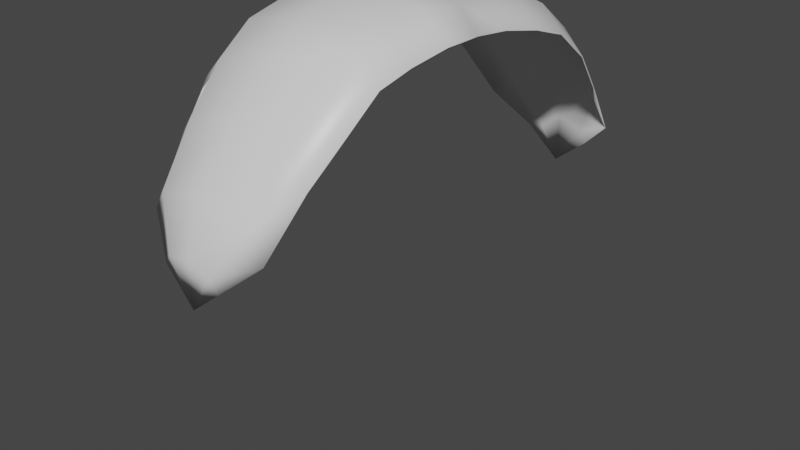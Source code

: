 # Source: GliderParachute.blend  (saved by Blender 2.82.7; exported with 4.5.12 LTS)
import bpy
from mathutils import Matrix  # noqa: F401  (used for matrix-valued properties, if any)

bpy.ops.wm.read_factory_settings(use_empty=True)
scene = bpy.context.scene
scene.name = 'Scene'

# ---- collections
col_collection = bpy.data.collections.new('Collection'); scene.collection.children.link(col_collection)

# ---- materials (node trees are filled in below, after node groups)
mat_material = bpy.data.materials.new('Material')
mat_material.alpha_threshold = 0.0
mat_material.use_transparent_shadow = False
mat_material.line_color = (0.0, 0.0, 0.0, 1.0)

# ---- material node trees
mat_material.use_nodes = True; mat_material.node_tree.nodes.clear()
_N = mat_material.node_tree.nodes; _L = mat_material.node_tree.links
n0 = _N.new('ShaderNodeOutputMaterial'); n0.name = 'Material Output'; n0.location = (300, 300)
n1 = _N.new('ShaderNodeBsdfPrincipled'); n1.name = 'Principled BSDF'; n1.location = (10, 300)
n1.distribution = 'GGX'
n1.subsurface_method = 'BURLEY'
n1.inputs[2].default_value = 0.4
n1.inputs[3].default_value = 1.45
n1.inputs[27].default_value = (0.0, 0.0, 0.0, 1.0)
n1.inputs[28].default_value = 1.0
_L.new(n1.outputs[0], n0.inputs[0])
n0.is_active_output = True

# ---- world
world_world = bpy.data.worlds.new('World'); scene.world = world_world
world_world.use_nodes = True; world_world.node_tree.nodes.clear()
_N = world_world.node_tree.nodes; _L = world_world.node_tree.links
n0 = _N.new('ShaderNodeOutputWorld'); n0.name = 'World Output'; n0.location = (300, 300)
n1 = _N.new('ShaderNodeBackground'); n1.name = 'Background'; n1.location = (10, 300)
n1.inputs[0].default_value = (0.05088, 0.05088, 0.05088, 1.0)
_L.new(n1.outputs[0], n0.inputs[0])
n0.is_active_output = True
world_world.color = (0.05088, 0.05088, 0.05088)
world_world.use_sun_shadow = False
world_world.sun_shadow_jitter_overblur = 0.0

# ---- cameras
cam_camera = bpy.data.cameras.new('Camera')
cam_camera.clip_end = 100.0
cam_camera.ortho_scale = 7.314

# ---- meshes
me_cube = bpy.data.meshes.new('Cube')
me_cube.from_pydata([(0.8, -4.267, 59.98), (0.8, -4.257, 60.16), (0.0, -4.468, -6.518), (-0.8, -4.267, 59.98), (-0.8, -4.257, 60.16), (1.0, -3.49, 160.0), (-1.0, -3.49, 160.0), (1.0, -3.5, 161.0), (-1.0, -3.5, 161.0), (1.0, -2.787, 200.5), (-1.0, -2.787, 200.5), (1.0, -2.789, 201.9), (-1.0, -2.789, 201.9), (1.0, -1.99, 211.1), (-1.0, -1.99, 211.1), (1.0, -1.99, 212.5), (-1.0, -1.99, 212.5), (-0.9, -3.862, 117.9), (-0.9, -3.851, 117.6), (0.9, -3.851, 117.6), (0.9, -3.862, 117.9), (1.0, -3.151, 190.8), (-1.0, -3.151, 190.8), (1.0, -3.144, 189.6), (-1.0, -3.144, 189.6), (-1.0, -2.357, 210.3), (-1.0, -2.355, 208.9), (1.0, -2.355, 208.9), (1.0, -2.357, 210.3), (0.0, -4.327, 99.55), (0.0, -4.337, 99.38), (0.0, -3.49, 200.0), (0.0, -3.5, 201.0), (0.0, -2.787, 240.5), (0.0, -2.789, 241.9), (-3.261e-07, -1.99, 251.1), (-3.265e-07, -1.99, 252.5), (0.0, -3.931, 157.3), (0.0, -3.92, 157.0), (0.0, -3.144, 229.6), (0.0, -3.151, 230.8), (0.0, -2.357, 250.3), (0.0, -2.355, 248.9), (0.6, -4.309, 83.76), (0.75, -3.5, 185.1), (0.75, -2.789, 226.1), (0.75, -1.99, 236.7), (0.675, -3.893, 141.4), (0.75, -3.144, 213.7), (0.75, -2.355, 233.1), (0.6, -4.299, 83.94), (0.75, -3.49, 184.1), (0.75, -2.787, 224.7), (0.75, -1.99, 235.3), (0.675, -3.903, 141.7), (0.75, -3.151, 214.9), (0.75, -2.357, 234.5), (-0.6, -4.299, 83.94), (-0.75, -3.49, 184.1), (-0.75, -2.787, 224.7), (-0.75, -1.99, 235.3), (-0.675, -3.903, 141.7), (-0.75, -3.151, 214.9), (-0.75, -2.357, 234.5), (-0.6, -4.309, 83.76), (-0.75, -3.5, 185.1), (-0.75, -2.789, 226.1), (-0.75, -1.99, 236.7), (-0.675, -3.893, 141.4), (-0.75, -3.144, 213.7), (-0.75, -2.355, 233.1), (0.0, -4.494, 44.81), (0.3, -4.48, 37.0), (-0.4, -4.459, 25.11), (-0.3, -4.48, 37.0), (-0.4, -4.455, 25.2), (0.4, -4.459, 25.11), (0.3, -4.476, 37.09), (0.4, -4.455, 25.2), (-0.3, -4.476, 37.09), (0.0, -4.489, 44.9), (-0.8, 0.2871, 59.98), (-0.8, 0.2773, 60.16), (-1.568e-06, 0.4882, -6.518), (0.8, 0.2871, 59.98), (0.8, 0.2773, 60.16), (-1.0, -0.49, 160.0), (1.0, -0.49, 160.0), (-1.0, -0.48, 161.0), (1.0, -0.48, 161.0), (-1.0, -1.193, 200.5), (1.0, -1.193, 200.5), (-1.0, -1.191, 201.9), (1.0, -1.191, 201.9), (0.9, -0.1185, 117.9), (0.9, -0.1292, 117.6), (-0.9, -0.1292, 117.6), (-0.9, -0.1185, 117.9), (-1.0, -0.8294, 190.8), (1.0, -0.8294, 190.8), (-1.0, -0.8356, 189.6), (1.0, -0.8356, 189.6), (1.0, -1.623, 210.3), (1.0, -1.625, 208.9), (-1.0, -1.625, 208.9), (-1.0, -1.623, 210.3), (-1.463e-06, 0.3467, 99.55), (-1.466e-06, 0.3566, 99.38), (-1.137e-06, -0.49, 200.0), (-1.14e-06, -0.48, 201.0), (-9.08e-07, -1.193, 240.5), (-9.089e-07, -1.191, 241.9), (-1.303e-06, -0.04901, 157.3), (-1.3e-06, -0.05973, 157.0), (-1.011e-06, -0.8356, 229.6), (-1.013e-06, -0.8294, 230.8), (-7.681e-07, -1.623, 250.3), (-7.673e-07, -1.625, 248.9), (-0.6, 0.329, 83.76), (-0.75, -0.48, 185.1), (-0.75, -1.191, 226.1), (-0.675, -0.08726, 141.4), (-0.75, -0.8356, 213.7), (-0.75, -1.625, 233.1), (-0.6, 0.3192, 83.94), (-0.75, -0.49, 184.1), (-0.75, -1.193, 224.7), (-0.675, -0.07654, 141.7), (-0.75, -0.8294, 214.9), (-0.75, -1.623, 234.5), (0.6, 0.3192, 83.94), (0.75, -0.49, 184.1), (0.75, -1.193, 224.7), (0.675, -0.07654, 141.7), (0.75, -0.8294, 214.9), (0.75, -1.623, 234.5), (0.6, 0.329, 83.76), (0.75, -0.48, 185.1), (0.75, -1.191, 226.1), (0.675, -0.08726, 141.4), (0.75, -0.8356, 213.7), (0.75, -1.625, 233.1), (-1.548e-06, 0.5142, 44.81), (-0.3, 0.5004, 37.0), (0.4, 0.4795, 25.11), (0.3, 0.5004, 37.0), (0.4, 0.4746, 25.2), (-0.4, 0.4795, 25.11), (-0.3, 0.4955, 37.09), (-0.4, 0.4746, 25.2), (0.3, 0.4955, 37.09), (-1.546e-06, 0.5093, 44.9)], [], [(0, 43, 72, 76), (2, 73, 75), (4, 57, 79, 75), (1, 0, 76, 2, 78), (18, 17, 8, 6), (55, 21, 11, 45), (68, 18, 6, 58), (54, 20, 7, 44), (20, 19, 5, 7), (26, 25, 16, 14), (21, 23, 9, 11), (24, 22, 12, 10), (69, 24, 10, 59), (53, 46, 15, 13), (70, 26, 14, 60), (56, 28, 15, 46), (28, 27, 13, 15), (0, 1, 19, 20), (43, 0, 20, 54), (57, 4, 18, 68), (4, 3, 17, 18), (58, 6, 24, 69), (6, 8, 22, 24), (7, 5, 23, 21), (44, 7, 21, 55), (11, 9, 27, 28), (45, 11, 28, 56), (59, 10, 26, 70), (10, 12, 25, 26), (52, 33, 42, 49), (66, 34, 41, 63), (65, 32, 40, 62), (51, 31, 39, 48), (50, 29, 38, 47), (64, 30, 37, 61), (63, 41, 36, 67), (49, 42, 35, 53), (60, 67, 36, 35), (48, 39, 33, 52), (61, 37, 32, 65), (47, 38, 31, 51), (62, 40, 34, 66), (19, 47, 51, 5), (2, 71, 74), (2, 80, 77), (23, 48, 52, 9), (27, 49, 53, 13), (1, 50, 47, 19), (5, 51, 48, 23), (9, 52, 49, 27), (34, 45, 56, 41), (32, 44, 55, 40), (30, 43, 54, 37), (41, 56, 46, 36), (35, 36, 46, 53), (37, 54, 44, 32), (40, 55, 45, 34), (22, 62, 66, 12), (17, 61, 65, 8), (14, 16, 67, 60), (25, 63, 67, 16), (3, 64, 61, 17), (8, 65, 62, 22), (12, 66, 63, 25), (33, 59, 70, 42), (31, 58, 69, 39), (29, 57, 68, 38), (42, 70, 60, 35), (39, 69, 59, 33), (38, 68, 58, 31), (64, 3, 73, 74), (2, 72, 71), (50, 1, 78, 77), (2, 79, 80), (75, 73, 3, 4), (74, 73, 2), (74, 71, 30, 64), (71, 72, 43, 30), (76, 72, 2), (77, 78, 2), (80, 79, 57, 29), (75, 79, 2), (77, 80, 29, 50), (81, 118, 143, 147), (83, 144, 146), (85, 130, 150, 146), (82, 81, 147, 83, 149), (95, 94, 89, 87), (128, 98, 92, 120), (139, 95, 87, 131), (127, 97, 88, 119), (97, 96, 86, 88), (103, 102, 15, 13), (98, 100, 90, 92), (101, 99, 93, 91), (140, 101, 91, 132), (141, 103, 13, 53), (129, 105, 16, 67), (105, 104, 14, 16), (81, 82, 96, 97), (118, 81, 97, 127), (130, 85, 95, 139), (85, 84, 94, 95), (131, 87, 101, 140), (87, 89, 99, 101), (88, 86, 100, 98), (119, 88, 98, 128), (92, 90, 104, 105), (120, 92, 105, 129), (132, 91, 103, 141), (91, 93, 102, 103), (126, 110, 117, 123), (138, 111, 116, 135), (137, 109, 115, 134), (125, 108, 114, 122), (124, 106, 113, 121), (136, 107, 112, 133), (135, 116, 36, 46), (123, 117, 35, 60), (122, 114, 110, 126), (133, 112, 109, 137), (121, 113, 108, 125), (134, 115, 111, 138), (96, 121, 125, 86), (83, 142, 145), (83, 151, 148), (100, 122, 126, 90), (104, 123, 60, 14), (82, 124, 121, 96), (86, 125, 122, 100), (90, 126, 123, 104), (111, 120, 129, 116), (109, 119, 128, 115), (107, 118, 127, 112), (116, 129, 67, 36), (112, 127, 119, 109), (115, 128, 120, 111), (99, 134, 138, 93), (94, 133, 137, 89), (102, 135, 46, 15), (84, 136, 133, 94), (89, 137, 134, 99), (93, 138, 135, 102), (110, 132, 141, 117), (108, 131, 140, 114), (106, 130, 139, 113), (117, 141, 53, 35), (114, 140, 132, 110), (113, 139, 131, 108), (136, 84, 144, 145), (83, 143, 142), (124, 82, 149, 148), (83, 150, 151), (146, 144, 84, 85), (145, 144, 83), (145, 142, 107, 136), (142, 143, 118, 107), (147, 143, 83), (148, 149, 83), (151, 150, 130, 106), (146, 150, 83), (148, 151, 106, 124)])
me_cube.polygons.foreach_set('use_smooth', [True] * 162)
_uv = me_cube.uv_layers.new(name='UVMap')
_uv.uv.foreach_set('vector', [0.625, 0.5, 0.6875, 0.5, 0.6562, 0.625, 0.625, 0.625, 0.625, 0.0, 0.625, 0.125, 0.5, 0.125, 0.125, 0.5, 0.1875, 0.5, 0.1562, 0.625, 0.125, 0.625, 0.375, 0.5, 0.625, 0.5, 0.5, 0.625, 0.375, 0.75, 0.375, 0.625, 0.375, 0.25, 0.625, 0.25, 0.625, 0.25, 0.375, 0.25, 0.6875, 0.5, 0.625, 0.5, 0.625, 0.5, 0.6875, 0.5, 0.1875, 0.5, 0.125, 0.5, 0.125, 0.5, 0.1875, 0.5, 0.6875, 0.5, 0.625, 0.5, 0.625, 0.5, 0.6875, 0.5, 0.625, 0.5, 0.375, 0.5, 0.375, 0.5, 0.625, 0.5, 0.375, 0.25, 0.625, 0.25, 0.625, 0.25, 0.375, 0.25, 0.625, 0.5, 0.375, 0.5, 0.375, 0.5, 0.625, 0.5, 0.375, 0.25, 0.625, 0.25, 0.625, 0.25, 0.375, 0.25, 0.1875, 0.5, 0.125, 0.5, 0.125, 0.5, 0.1875, 0.5, 0.375, 0.4375, 0.625, 0.4375, 0.625, 0.5, 0.375, 0.5, 0.1875, 0.5, 0.125, 0.5, 0.125, 0.5, 0.1875, 0.5, 0.6875, 0.5, 0.625, 0.5, 0.625, 0.5, 0.6875, 0.5, 0.625, 0.5, 0.375, 0.5, 0.375, 0.5, 0.625, 0.5, 0.625, 0.5, 0.375, 0.5, 0.375, 0.5, 0.625, 0.5, 0.6875, 0.5, 0.625, 0.5, 0.625, 0.5, 0.6875, 0.5, 0.1875, 0.5, 0.125, 0.5, 0.125, 0.5, 0.1875, 0.5, 0.375, 0.25, 0.625, 0.25, 0.625, 0.25, 0.375, 0.25, 0.1875, 0.5, 0.125, 0.5, 0.125, 0.5, 0.1875, 0.5, 0.375, 0.25, 0.625, 0.25, 0.625, 0.25, 0.375, 0.25, 0.625, 0.5, 0.375, 0.5, 0.375, 0.5, 0.625, 0.5, 0.6875, 0.5, 0.625, 0.5, 0.625, 0.5, 0.6875, 0.5, 0.625, 0.5, 0.375, 0.5, 0.375, 0.5, 0.625, 0.5, 0.6875, 0.5, 0.625, 0.5, 0.625, 0.5, 0.6875, 0.5, 0.1875, 0.5, 0.125, 0.5, 0.125, 0.5, 0.1875, 0.5, 0.375, 0.25, 0.625, 0.25, 0.625, 0.25, 0.375, 0.25, 0.3125, 0.5, 0.25, 0.5, 0.25, 0.5, 0.3125, 0.5, 0.8125, 0.5, 0.75, 0.5, 0.75, 0.5, 0.8125, 0.5, 0.8125, 0.5, 0.75, 0.5, 0.75, 0.5, 0.8125, 0.5, 0.3125, 0.5, 0.25, 0.5, 0.25, 0.5, 0.3125, 0.5, 0.3125, 0.5, 0.25, 0.5, 0.25, 0.5, 0.3125, 0.5, 0.8125, 0.5, 0.75, 0.5, 0.75, 0.5, 0.8125, 0.5, 0.8125, 0.5, 0.75, 0.5, 0.75, 0.5, 0.8125, 0.5, 0.3125, 0.5, 0.25, 0.5, 0.25, 0.5, 0.3125, 0.5, 0.375, 0.3125, 0.625, 0.3125, 0.625, 0.375, 0.375, 0.375, 0.3125, 0.5, 0.25, 0.5, 0.25, 0.5, 0.3125, 0.5, 0.8125, 0.5, 0.75, 0.5, 0.75, 0.5, 0.8125, 0.5, 0.3125, 0.5, 0.25, 0.5, 0.25, 0.5, 0.3125, 0.5, 0.8125, 0.5, 0.75, 0.5, 0.75, 0.5, 0.8125, 0.5, 0.375, 0.5, 0.3125, 0.5, 0.3125, 0.5, 0.375, 0.5, 0.625, 0.75, 0.6875, 0.625, 0.7188, 0.625, 0.125, 0.75, 0.1875, 0.625, 0.2188, 0.625, 0.375, 0.5, 0.3125, 0.5, 0.3125, 0.5, 0.375, 0.5, 0.375, 0.5, 0.3125, 0.5, 0.3125, 0.5, 0.375, 0.5, 0.375, 0.5, 0.3125, 0.5, 0.3125, 0.5, 0.375, 0.5, 0.375, 0.5, 0.3125, 0.5, 0.3125, 0.5, 0.375, 0.5, 0.375, 0.5, 0.3125, 0.5, 0.3125, 0.5, 0.375, 0.5, 0.75, 0.5, 0.6875, 0.5, 0.6875, 0.5, 0.75, 0.5, 0.75, 0.5, 0.6875, 0.5, 0.6875, 0.5, 0.75, 0.5, 0.75, 0.5, 0.6875, 0.5, 0.6875, 0.5, 0.75, 0.5, 0.75, 0.5, 0.6875, 0.5, 0.6875, 0.5, 0.75, 0.5, 0.375, 0.375, 0.625, 0.375, 0.625, 0.4375, 0.375, 0.4375, 0.75, 0.5, 0.6875, 0.5, 0.6875, 0.5, 0.75, 0.5, 0.75, 0.5, 0.6875, 0.5, 0.6875, 0.5, 0.75, 0.5, 0.875, 0.5, 0.8125, 0.5, 0.8125, 0.5, 0.875, 0.5, 0.875, 0.5, 0.8125, 0.5, 0.8125, 0.5, 0.875, 0.5, 0.375, 0.25, 0.625, 0.25, 0.625, 0.3125, 0.375, 0.3125, 0.875, 0.5, 0.8125, 0.5, 0.8125, 0.5, 0.875, 0.5, 0.875, 0.5, 0.8125, 0.5, 0.8125, 0.5, 0.875, 0.5, 0.875, 0.5, 0.8125, 0.5, 0.8125, 0.5, 0.875, 0.5, 0.875, 0.5, 0.8125, 0.5, 0.8125, 0.5, 0.875, 0.5, 0.25, 0.5, 0.1875, 0.5, 0.1875, 0.5, 0.25, 0.5, 0.25, 0.5, 0.1875, 0.5, 0.1875, 0.5, 0.25, 0.5, 0.25, 0.5, 0.1875, 0.5, 0.1875, 0.5, 0.25, 0.5, 0.25, 0.5, 0.1875, 0.5, 0.1875, 0.5, 0.25, 0.5, 0.25, 0.5, 0.1875, 0.5, 0.1875, 0.5, 0.25, 0.5, 0.25, 0.5, 0.1875, 0.5, 0.1875, 0.5, 0.25, 0.5, 0.8125, 0.5, 0.875, 0.5, 0.75, 0.625, 0.7188, 0.625, 0.625, 0.75, 0.6562, 0.625, 0.6875, 0.625, 0.3125, 0.5, 0.375, 0.5, 0.25, 0.625, 0.2188, 0.625, 0.125, 0.75, 0.1562, 0.625, 0.1875, 0.625, 0.5, 0.125, 0.625, 0.125, 0.625, 0.25, 0.375, 0.25, 0.7188, 0.625, 0.75, 0.625, 0.625, 0.75, 0.7188, 0.625, 0.6875, 0.625, 0.75, 0.5, 0.8125, 0.5, 0.6875, 0.625, 0.6562, 0.625, 0.6875, 0.5, 0.75, 0.5, 0.625, 0.625, 0.6562, 0.625, 0.625, 0.75, 0.2188, 0.625, 0.25, 0.625, 0.125, 0.75, 0.1875, 0.625, 0.1562, 0.625, 0.1875, 0.5, 0.25, 0.5, 0.125, 0.625, 0.1562, 0.625, 0.125, 0.75, 0.2188, 0.625, 0.1875, 0.625, 0.25, 0.5, 0.3125, 0.5, 0.625, 0.5, 0.6875, 0.5, 0.6562, 0.625, 0.625, 0.625, 0.625, 0.0, 0.625, 0.125, 0.5, 0.125, 0.125, 0.5, 0.1875, 0.5, 0.1562, 0.625, 0.125, 0.625, 0.375, 0.5, 0.625, 0.5, 0.5, 0.625, 0.375, 0.75, 0.375, 0.625, 0.375, 0.25, 0.625, 0.25, 0.625, 0.25, 0.375, 0.25, 0.6875, 0.5, 0.625, 0.5, 0.625, 0.5, 0.6875, 0.5, 0.1875, 0.5, 0.125, 0.5, 0.125, 0.5, 0.1875, 0.5, 0.6875, 0.5, 0.625, 0.5, 0.625, 0.5, 0.6875, 0.5, 0.625, 0.5, 0.375, 0.5, 0.375, 0.5, 0.625, 0.5, 0.375, 0.25, 0.625, 0.25, 0.625, 0.25, 0.375, 0.25, 0.625, 0.5, 0.375, 0.5, 0.375, 0.5, 0.625, 0.5, 0.375, 0.25, 0.625, 0.25, 0.625, 0.25, 0.375, 0.25, 0.1875, 0.5, 0.125, 0.5, 0.125, 0.5, 0.1875, 0.5, 0.1875, 0.5, 0.125, 0.5, 0.125, 0.5, 0.1875, 0.5, 0.6875, 0.5, 0.625, 0.5, 0.625, 0.5, 0.6875, 0.5, 0.625, 0.5, 0.375, 0.5, 0.375, 0.5, 0.625, 0.5, 0.625, 0.5, 0.375, 0.5, 0.375, 0.5, 0.625, 0.5, 0.6875, 0.5, 0.625, 0.5, 0.625, 0.5, 0.6875, 0.5, 0.1875, 0.5, 0.125, 0.5, 0.125, 0.5, 0.1875, 0.5, 0.375, 0.25, 0.625, 0.25, 0.625, 0.25, 0.375, 0.25, 0.1875, 0.5, 0.125, 0.5, 0.125, 0.5, 0.1875, 0.5, 0.375, 0.25, 0.625, 0.25, 0.625, 0.25, 0.375, 0.25, 0.625, 0.5, 0.375, 0.5, 0.375, 0.5, 0.625, 0.5, 0.6875, 0.5, 0.625, 0.5, 0.625, 0.5, 0.6875, 0.5, 0.625, 0.5, 0.375, 0.5, 0.375, 0.5, 0.625, 0.5, 0.6875, 0.5, 0.625, 0.5, 0.625, 0.5, 0.6875, 0.5, 0.1875, 0.5, 0.125, 0.5, 0.125, 0.5, 0.1875, 0.5, 0.375, 0.25, 0.625, 0.25, 0.625, 0.25, 0.375, 0.25, 0.3125, 0.5, 0.25, 0.5, 0.25, 0.5, 0.3125, 0.5, 0.8125, 0.5, 0.75, 0.5, 0.75, 0.5, 0.8125, 0.5, 0.8125, 0.5, 0.75, 0.5, 0.75, 0.5, 0.8125, 0.5, 0.3125, 0.5, 0.25, 0.5, 0.25, 0.5, 0.3125, 0.5, 0.3125, 0.5, 0.25, 0.5, 0.25, 0.5, 0.3125, 0.5, 0.8125, 0.5, 0.75, 0.5, 0.75, 0.5, 0.8125, 0.5, 0.8125, 0.5, 0.75, 0.5, 0.75, 0.5, 0.8125, 0.5, 0.3125, 0.5, 0.25, 0.5, 0.25, 0.5, 0.3125, 0.5, 0.3125, 0.5, 0.25, 0.5, 0.25, 0.5, 0.3125, 0.5, 0.8125, 0.5, 0.75, 0.5, 0.75, 0.5, 0.8125, 0.5, 0.3125, 0.5, 0.25, 0.5, 0.25, 0.5, 0.3125, 0.5, 0.8125, 0.5, 0.75, 0.5, 0.75, 0.5, 0.8125, 0.5, 0.375, 0.5, 0.3125, 0.5, 0.3125, 0.5, 0.375, 0.5, 0.625, 0.75, 0.6875, 0.625, 0.7188, 0.625, 0.125, 0.75, 0.1875, 0.625, 0.2188, 0.625, 0.375, 0.5, 0.3125, 0.5, 0.3125, 0.5, 0.375, 0.5, 0.375, 0.5, 0.3125, 0.5, 0.3125, 0.5, 0.375, 0.5, 0.375, 0.5, 0.3125, 0.5, 0.3125, 0.5, 0.375, 0.5, 0.375, 0.5, 0.3125, 0.5, 0.3125, 0.5, 0.375, 0.5, 0.375, 0.5, 0.3125, 0.5, 0.3125, 0.5, 0.375, 0.5, 0.75, 0.5, 0.6875, 0.5, 0.6875, 0.5, 0.75, 0.5, 0.75, 0.5, 0.6875, 0.5, 0.6875, 0.5, 0.75, 0.5, 0.75, 0.5, 0.6875, 0.5, 0.6875, 0.5, 0.75, 0.5, 0.75, 0.5, 0.6875, 0.5, 0.6875, 0.5, 0.75, 0.5, 0.75, 0.5, 0.6875, 0.5, 0.6875, 0.5, 0.75, 0.5, 0.75, 0.5, 0.6875, 0.5, 0.6875, 0.5, 0.75, 0.5, 0.875, 0.5, 0.8125, 0.5, 0.8125, 0.5, 0.875, 0.5, 0.875, 0.5, 0.8125, 0.5, 0.8125, 0.5, 0.875, 0.5, 0.875, 0.5, 0.8125, 0.5, 0.8125, 0.5, 0.875, 0.5, 0.875, 0.5, 0.8125, 0.5, 0.8125, 0.5, 0.875, 0.5, 0.875, 0.5, 0.8125, 0.5, 0.8125, 0.5, 0.875, 0.5, 0.875, 0.5, 0.8125, 0.5, 0.8125, 0.5, 0.875, 0.5, 0.25, 0.5, 0.1875, 0.5, 0.1875, 0.5, 0.25, 0.5, 0.25, 0.5, 0.1875, 0.5, 0.1875, 0.5, 0.25, 0.5, 0.25, 0.5, 0.1875, 0.5, 0.1875, 0.5, 0.25, 0.5, 0.25, 0.5, 0.1875, 0.5, 0.1875, 0.5, 0.25, 0.5, 0.25, 0.5, 0.1875, 0.5, 0.1875, 0.5, 0.25, 0.5, 0.25, 0.5, 0.1875, 0.5, 0.1875, 0.5, 0.25, 0.5, 0.8125, 0.5, 0.875, 0.5, 0.75, 0.625, 0.7188, 0.625, 0.625, 0.75, 0.6562, 0.625, 0.6875, 0.625, 0.3125, 0.5, 0.375, 0.5, 0.25, 0.625, 0.2188, 0.625, 0.125, 0.75, 0.1562, 0.625, 0.1875, 0.625, 0.5, 0.125, 0.625, 0.125, 0.625, 0.25, 0.375, 0.25, 0.7188, 0.625, 0.75, 0.625, 0.625, 0.75, 0.7188, 0.625, 0.6875, 0.625, 0.75, 0.5, 0.8125, 0.5, 0.6875, 0.625, 0.6562, 0.625, 0.6875, 0.5, 0.75, 0.5, 0.625, 0.625, 0.6562, 0.625, 0.625, 0.75, 0.2188, 0.625, 0.25, 0.625, 0.125, 0.75, 0.1875, 0.625, 0.1562, 0.625, 0.1875, 0.5, 0.25, 0.5, 0.125, 0.625, 0.1562, 0.625, 0.125, 0.75, 0.2188, 0.625, 0.1875, 0.625, 0.25, 0.5, 0.3125, 0.5])
me_cube.materials.append(mat_material)
me_cube.use_remesh_preserve_volume = False
me_cube.use_remesh_preserve_attributes = False
me_cube.use_mirror_vertex_groups = False
me_cube.update()

# ---- objects
ob_cube = bpy.data.objects.new('Cube', me_cube)
ob_camera = bpy.data.objects.new('Camera', cam_camera)

# ---- transforms, parenting, visibility, modifiers, constraints
ob_cube.location = (0.0, 1.99, 0.0)
ob_cube.scale = (1.0, 1.0, 0.01)
ob_cube.lock_rotations_4d = False
ob_cube.empty_display_type = 'ARROWS'
ob_cube.lineart.crease_threshold = 0.0
ob_camera.location = (7.359, -6.926, 4.958)
ob_camera.rotation_euler = (1.109, 0.0, 0.8149)
ob_camera.lock_rotations_4d = False
ob_camera.empty_display_type = 'ARROWS'
ob_camera.color = (0.0, 0.0, 0.0, 0.0)
ob_camera.display_type = 'WIRE'
ob_camera.lineart.crease_threshold = 0.0

# ---- collection membership
col_collection.objects.link(ob_cube)
col_collection.objects.link(ob_camera)

# ---- scene / render settings (as saved in the file)
scene.camera = ob_camera
scene.frame_start = 1; scene.frame_end = 250; scene.frame_set(1)
scene.render.engine = 'BLENDER_EEVEE_NEXT'
scene.cycles.use_denoising = False
scene.cycles.samples = 128
scene.cycles.sampling_pattern = 'TABULATED_SOBOL'
scene.cycles.use_adaptive_sampling = False
scene.cycles.use_light_tree = False
scene.view_settings.view_transform = 'Filmic'
bpy.context.view_layer.update()

# ---- added for rendering (the .blend has no usable light): sun
light_auto_sun = bpy.data.lights.new('AutoSun', 'SUN')
light_auto_sun.energy = 3.0
light_auto_sun.angle = 0.0523599
ob_auto_sun = bpy.data.objects.new('AutoSun', light_auto_sun)
scene.collection.objects.link(ob_auto_sun)
ob_auto_sun.rotation_euler = (0.872665, 0.174533, 0.523599)
bpy.context.view_layer.update()
